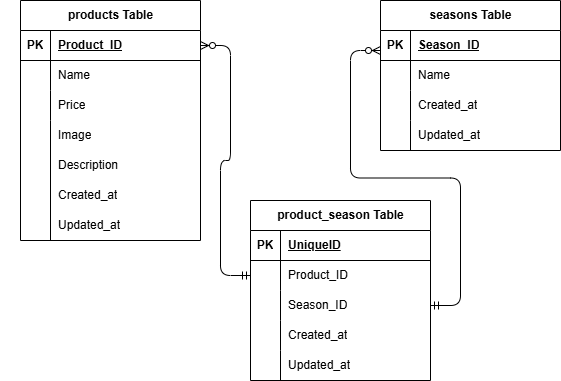

The diagram above was exported from draw.io. Its source (the exported page's mxGraphModel, read from the mxfile embedded in the PNG):
<mxGraphModel dx="550" dy="419" grid="1" gridSize="10" guides="1" tooltips="1" connect="1" arrows="1" fold="1" page="1" pageScale="1" pageWidth="827" pageHeight="1169" math="0" shadow="0">
  <root>
    <mxCell id="0" />
    <mxCell id="1" parent="0" />
    <mxCell id="50" value="" style="group" parent="1" vertex="1" connectable="0">
      <mxGeometry x="10" y="40" width="560" height="380" as="geometry" />
    </mxCell>
    <mxCell id="2" value="products Table" style="shape=table;startSize=30;container=1;collapsible=1;childLayout=tableLayout;fixedRows=1;rowLines=0;fontStyle=1;align=center;resizeLast=1;html=1;" parent="50" vertex="1">
      <mxGeometry x="20" width="180" height="240" as="geometry" />
    </mxCell>
    <mxCell id="3" value="" style="shape=tableRow;horizontal=0;startSize=0;swimlaneHead=0;swimlaneBody=0;fillColor=none;collapsible=0;dropTarget=0;points=[[0,0.5],[1,0.5]];portConstraint=eastwest;top=0;left=0;right=0;bottom=1;" parent="2" vertex="1">
      <mxGeometry y="30" width="180" height="30" as="geometry" />
    </mxCell>
    <mxCell id="4" value="PK" style="shape=partialRectangle;connectable=0;fillColor=none;top=0;left=0;bottom=0;right=0;fontStyle=1;overflow=hidden;whiteSpace=wrap;html=1;" parent="3" vertex="1">
      <mxGeometry width="30" height="30" as="geometry">
        <mxRectangle width="30" height="30" as="alternateBounds" />
      </mxGeometry>
    </mxCell>
    <mxCell id="5" value="Product_ID" style="shape=partialRectangle;connectable=0;fillColor=none;top=0;left=0;bottom=0;right=0;align=left;spacingLeft=6;fontStyle=5;overflow=hidden;whiteSpace=wrap;html=1;" parent="3" vertex="1">
      <mxGeometry x="30" width="150" height="30" as="geometry">
        <mxRectangle width="150" height="30" as="alternateBounds" />
      </mxGeometry>
    </mxCell>
    <mxCell id="6" value="" style="shape=tableRow;horizontal=0;startSize=0;swimlaneHead=0;swimlaneBody=0;fillColor=none;collapsible=0;dropTarget=0;points=[[0,0.5],[1,0.5]];portConstraint=eastwest;top=0;left=0;right=0;bottom=0;" parent="2" vertex="1">
      <mxGeometry y="60" width="180" height="30" as="geometry" />
    </mxCell>
    <mxCell id="7" value="" style="shape=partialRectangle;connectable=0;fillColor=none;top=0;left=0;bottom=0;right=0;editable=1;overflow=hidden;whiteSpace=wrap;html=1;" parent="6" vertex="1">
      <mxGeometry width="30" height="30" as="geometry">
        <mxRectangle width="30" height="30" as="alternateBounds" />
      </mxGeometry>
    </mxCell>
    <mxCell id="8" value="Name" style="shape=partialRectangle;connectable=0;fillColor=none;top=0;left=0;bottom=0;right=0;align=left;spacingLeft=6;overflow=hidden;whiteSpace=wrap;html=1;" parent="6" vertex="1">
      <mxGeometry x="30" width="150" height="30" as="geometry">
        <mxRectangle width="150" height="30" as="alternateBounds" />
      </mxGeometry>
    </mxCell>
    <mxCell id="9" value="" style="shape=tableRow;horizontal=0;startSize=0;swimlaneHead=0;swimlaneBody=0;fillColor=none;collapsible=0;dropTarget=0;points=[[0,0.5],[1,0.5]];portConstraint=eastwest;top=0;left=0;right=0;bottom=0;" parent="2" vertex="1">
      <mxGeometry y="90" width="180" height="30" as="geometry" />
    </mxCell>
    <mxCell id="10" value="" style="shape=partialRectangle;connectable=0;fillColor=none;top=0;left=0;bottom=0;right=0;editable=1;overflow=hidden;whiteSpace=wrap;html=1;" parent="9" vertex="1">
      <mxGeometry width="30" height="30" as="geometry">
        <mxRectangle width="30" height="30" as="alternateBounds" />
      </mxGeometry>
    </mxCell>
    <mxCell id="11" value="Price" style="shape=partialRectangle;connectable=0;fillColor=none;top=0;left=0;bottom=0;right=0;align=left;spacingLeft=6;overflow=hidden;whiteSpace=wrap;html=1;" parent="9" vertex="1">
      <mxGeometry x="30" width="150" height="30" as="geometry">
        <mxRectangle width="150" height="30" as="alternateBounds" />
      </mxGeometry>
    </mxCell>
    <mxCell id="12" value="" style="shape=tableRow;horizontal=0;startSize=0;swimlaneHead=0;swimlaneBody=0;fillColor=none;collapsible=0;dropTarget=0;points=[[0,0.5],[1,0.5]];portConstraint=eastwest;top=0;left=0;right=0;bottom=0;" parent="2" vertex="1">
      <mxGeometry y="120" width="180" height="120" as="geometry" />
    </mxCell>
    <mxCell id="13" value="" style="shape=partialRectangle;connectable=0;fillColor=none;top=0;left=0;bottom=0;right=0;editable=1;overflow=hidden;whiteSpace=wrap;html=1;" parent="12" vertex="1">
      <mxGeometry width="30" height="120" as="geometry">
        <mxRectangle width="30" height="120" as="alternateBounds" />
      </mxGeometry>
    </mxCell>
    <mxCell id="14" value="" style="shape=partialRectangle;connectable=0;fillColor=none;top=0;left=0;bottom=0;right=0;align=left;spacingLeft=6;overflow=hidden;whiteSpace=wrap;html=1;" parent="12" vertex="1">
      <mxGeometry x="30" width="150" height="120" as="geometry">
        <mxRectangle width="150" height="120" as="alternateBounds" />
      </mxGeometry>
    </mxCell>
    <mxCell id="15" value="seasons Table" style="shape=table;startSize=30;container=1;collapsible=1;childLayout=tableLayout;fixedRows=1;rowLines=0;fontStyle=1;align=center;resizeLast=1;html=1;" parent="50" vertex="1">
      <mxGeometry x="380" width="180" height="150" as="geometry" />
    </mxCell>
    <mxCell id="16" value="" style="shape=tableRow;horizontal=0;startSize=0;swimlaneHead=0;swimlaneBody=0;fillColor=none;collapsible=0;dropTarget=0;points=[[0,0.5],[1,0.5]];portConstraint=eastwest;top=0;left=0;right=0;bottom=1;" parent="15" vertex="1">
      <mxGeometry y="30" width="180" height="30" as="geometry" />
    </mxCell>
    <mxCell id="17" value="PK" style="shape=partialRectangle;connectable=0;fillColor=none;top=0;left=0;bottom=0;right=0;fontStyle=1;overflow=hidden;whiteSpace=wrap;html=1;" parent="16" vertex="1">
      <mxGeometry width="30" height="30" as="geometry">
        <mxRectangle width="30" height="30" as="alternateBounds" />
      </mxGeometry>
    </mxCell>
    <mxCell id="18" value="Season_ID" style="shape=partialRectangle;connectable=0;fillColor=none;top=0;left=0;bottom=0;right=0;align=left;spacingLeft=6;fontStyle=5;overflow=hidden;whiteSpace=wrap;html=1;" parent="16" vertex="1">
      <mxGeometry x="30" width="150" height="30" as="geometry">
        <mxRectangle width="150" height="30" as="alternateBounds" />
      </mxGeometry>
    </mxCell>
    <mxCell id="19" value="" style="shape=tableRow;horizontal=0;startSize=0;swimlaneHead=0;swimlaneBody=0;fillColor=none;collapsible=0;dropTarget=0;points=[[0,0.5],[1,0.5]];portConstraint=eastwest;top=0;left=0;right=0;bottom=0;" parent="15" vertex="1">
      <mxGeometry y="60" width="180" height="30" as="geometry" />
    </mxCell>
    <mxCell id="20" value="" style="shape=partialRectangle;connectable=0;fillColor=none;top=0;left=0;bottom=0;right=0;editable=1;overflow=hidden;whiteSpace=wrap;html=1;" parent="19" vertex="1">
      <mxGeometry width="30" height="30" as="geometry">
        <mxRectangle width="30" height="30" as="alternateBounds" />
      </mxGeometry>
    </mxCell>
    <mxCell id="21" value="Name" style="shape=partialRectangle;connectable=0;fillColor=none;top=0;left=0;bottom=0;right=0;align=left;spacingLeft=6;overflow=hidden;whiteSpace=wrap;html=1;" parent="19" vertex="1">
      <mxGeometry x="30" width="150" height="30" as="geometry">
        <mxRectangle width="150" height="30" as="alternateBounds" />
      </mxGeometry>
    </mxCell>
    <mxCell id="22" value="" style="shape=tableRow;horizontal=0;startSize=0;swimlaneHead=0;swimlaneBody=0;fillColor=none;collapsible=0;dropTarget=0;points=[[0,0.5],[1,0.5]];portConstraint=eastwest;top=0;left=0;right=0;bottom=0;" parent="15" vertex="1">
      <mxGeometry y="90" width="180" height="30" as="geometry" />
    </mxCell>
    <mxCell id="23" value="" style="shape=partialRectangle;connectable=0;fillColor=none;top=0;left=0;bottom=0;right=0;editable=1;overflow=hidden;whiteSpace=wrap;html=1;" parent="22" vertex="1">
      <mxGeometry width="30" height="30" as="geometry">
        <mxRectangle width="30" height="30" as="alternateBounds" />
      </mxGeometry>
    </mxCell>
    <mxCell id="24" value="Created_at" style="shape=partialRectangle;connectable=0;fillColor=none;top=0;left=0;bottom=0;right=0;align=left;spacingLeft=6;overflow=hidden;whiteSpace=wrap;html=1;" parent="22" vertex="1">
      <mxGeometry x="30" width="150" height="30" as="geometry">
        <mxRectangle width="150" height="30" as="alternateBounds" />
      </mxGeometry>
    </mxCell>
    <mxCell id="25" value="" style="shape=tableRow;horizontal=0;startSize=0;swimlaneHead=0;swimlaneBody=0;fillColor=none;collapsible=0;dropTarget=0;points=[[0,0.5],[1,0.5]];portConstraint=eastwest;top=0;left=0;right=0;bottom=0;" parent="15" vertex="1">
      <mxGeometry y="120" width="180" height="30" as="geometry" />
    </mxCell>
    <mxCell id="26" value="" style="shape=partialRectangle;connectable=0;fillColor=none;top=0;left=0;bottom=0;right=0;editable=1;overflow=hidden;whiteSpace=wrap;html=1;" parent="25" vertex="1">
      <mxGeometry width="30" height="30" as="geometry">
        <mxRectangle width="30" height="30" as="alternateBounds" />
      </mxGeometry>
    </mxCell>
    <mxCell id="27" value="Updated_at" style="shape=partialRectangle;connectable=0;fillColor=none;top=0;left=0;bottom=0;right=0;align=left;spacingLeft=6;overflow=hidden;whiteSpace=wrap;html=1;" parent="25" vertex="1">
      <mxGeometry x="30" width="150" height="30" as="geometry">
        <mxRectangle width="150" height="30" as="alternateBounds" />
      </mxGeometry>
    </mxCell>
    <mxCell id="28" value="product_season Table" style="shape=table;startSize=30;container=1;collapsible=1;childLayout=tableLayout;fixedRows=1;rowLines=0;fontStyle=1;align=center;resizeLast=1;html=1;" parent="50" vertex="1">
      <mxGeometry x="250" y="200" width="180" height="180" as="geometry" />
    </mxCell>
    <mxCell id="29" value="" style="shape=tableRow;horizontal=0;startSize=0;swimlaneHead=0;swimlaneBody=0;fillColor=none;collapsible=0;dropTarget=0;points=[[0,0.5],[1,0.5]];portConstraint=eastwest;top=0;left=0;right=0;bottom=1;" parent="28" vertex="1">
      <mxGeometry y="30" width="180" height="30" as="geometry" />
    </mxCell>
    <mxCell id="30" value="PK" style="shape=partialRectangle;connectable=0;fillColor=none;top=0;left=0;bottom=0;right=0;fontStyle=1;overflow=hidden;whiteSpace=wrap;html=1;" parent="29" vertex="1">
      <mxGeometry width="30" height="30" as="geometry">
        <mxRectangle width="30" height="30" as="alternateBounds" />
      </mxGeometry>
    </mxCell>
    <mxCell id="31" value="UniqueID" style="shape=partialRectangle;connectable=0;fillColor=none;top=0;left=0;bottom=0;right=0;align=left;spacingLeft=6;fontStyle=5;overflow=hidden;whiteSpace=wrap;html=1;" parent="29" vertex="1">
      <mxGeometry x="30" width="150" height="30" as="geometry">
        <mxRectangle width="150" height="30" as="alternateBounds" />
      </mxGeometry>
    </mxCell>
    <mxCell id="32" value="" style="shape=tableRow;horizontal=0;startSize=0;swimlaneHead=0;swimlaneBody=0;fillColor=none;collapsible=0;dropTarget=0;points=[[0,0.5],[1,0.5]];portConstraint=eastwest;top=0;left=0;right=0;bottom=0;" parent="28" vertex="1">
      <mxGeometry y="60" width="180" height="30" as="geometry" />
    </mxCell>
    <mxCell id="33" value="" style="shape=partialRectangle;connectable=0;fillColor=none;top=0;left=0;bottom=0;right=0;editable=1;overflow=hidden;whiteSpace=wrap;html=1;" parent="32" vertex="1">
      <mxGeometry width="30" height="30" as="geometry">
        <mxRectangle width="30" height="30" as="alternateBounds" />
      </mxGeometry>
    </mxCell>
    <mxCell id="34" value="Product_ID" style="shape=partialRectangle;connectable=0;fillColor=none;top=0;left=0;bottom=0;right=0;align=left;spacingLeft=6;overflow=hidden;whiteSpace=wrap;html=1;" parent="32" vertex="1">
      <mxGeometry x="30" width="150" height="30" as="geometry">
        <mxRectangle width="150" height="30" as="alternateBounds" />
      </mxGeometry>
    </mxCell>
    <mxCell id="35" value="" style="shape=tableRow;horizontal=0;startSize=0;swimlaneHead=0;swimlaneBody=0;fillColor=none;collapsible=0;dropTarget=0;points=[[0,0.5],[1,0.5]];portConstraint=eastwest;top=0;left=0;right=0;bottom=0;" parent="28" vertex="1">
      <mxGeometry y="90" width="180" height="30" as="geometry" />
    </mxCell>
    <mxCell id="36" value="" style="shape=partialRectangle;connectable=0;fillColor=none;top=0;left=0;bottom=0;right=0;editable=1;overflow=hidden;whiteSpace=wrap;html=1;" parent="35" vertex="1">
      <mxGeometry width="30" height="30" as="geometry">
        <mxRectangle width="30" height="30" as="alternateBounds" />
      </mxGeometry>
    </mxCell>
    <mxCell id="37" value="Season_ID" style="shape=partialRectangle;connectable=0;fillColor=none;top=0;left=0;bottom=0;right=0;align=left;spacingLeft=6;overflow=hidden;whiteSpace=wrap;html=1;" parent="35" vertex="1">
      <mxGeometry x="30" width="150" height="30" as="geometry">
        <mxRectangle width="150" height="30" as="alternateBounds" />
      </mxGeometry>
    </mxCell>
    <mxCell id="38" value="" style="shape=tableRow;horizontal=0;startSize=0;swimlaneHead=0;swimlaneBody=0;fillColor=none;collapsible=0;dropTarget=0;points=[[0,0.5],[1,0.5]];portConstraint=eastwest;top=0;left=0;right=0;bottom=0;" parent="28" vertex="1">
      <mxGeometry y="120" width="180" height="30" as="geometry" />
    </mxCell>
    <mxCell id="39" value="" style="shape=partialRectangle;connectable=0;fillColor=none;top=0;left=0;bottom=0;right=0;editable=1;overflow=hidden;whiteSpace=wrap;html=1;" parent="38" vertex="1">
      <mxGeometry width="30" height="30" as="geometry">
        <mxRectangle width="30" height="30" as="alternateBounds" />
      </mxGeometry>
    </mxCell>
    <mxCell id="40" value="Created_at" style="shape=partialRectangle;connectable=0;fillColor=none;top=0;left=0;bottom=0;right=0;align=left;spacingLeft=6;overflow=hidden;whiteSpace=wrap;html=1;" parent="38" vertex="1">
      <mxGeometry x="30" width="150" height="30" as="geometry">
        <mxRectangle width="150" height="30" as="alternateBounds" />
      </mxGeometry>
    </mxCell>
    <mxCell id="41" value="" style="shape=tableRow;horizontal=0;startSize=0;swimlaneHead=0;swimlaneBody=0;fillColor=none;collapsible=0;dropTarget=0;points=[[0,0.5],[1,0.5]];portConstraint=eastwest;top=0;left=0;right=0;bottom=0;" parent="28" vertex="1">
      <mxGeometry y="150" width="180" height="30" as="geometry" />
    </mxCell>
    <mxCell id="42" value="" style="shape=partialRectangle;connectable=0;fillColor=none;top=0;left=0;bottom=0;right=0;editable=1;overflow=hidden;whiteSpace=wrap;html=1;" parent="41" vertex="1">
      <mxGeometry width="30" height="30" as="geometry">
        <mxRectangle width="30" height="30" as="alternateBounds" />
      </mxGeometry>
    </mxCell>
    <mxCell id="43" value="Updated_at" style="shape=partialRectangle;connectable=0;fillColor=none;top=0;left=0;bottom=0;right=0;align=left;spacingLeft=6;overflow=hidden;whiteSpace=wrap;html=1;" parent="41" vertex="1">
      <mxGeometry x="30" width="150" height="30" as="geometry">
        <mxRectangle width="150" height="30" as="alternateBounds" />
      </mxGeometry>
    </mxCell>
    <mxCell id="44" value="Description" style="shape=partialRectangle;connectable=0;fillColor=none;top=0;left=0;bottom=0;right=0;align=left;spacingLeft=6;overflow=hidden;whiteSpace=wrap;html=1;" parent="50" vertex="1">
      <mxGeometry x="50" y="150" width="150" height="30" as="geometry">
        <mxRectangle width="150" height="30" as="alternateBounds" />
      </mxGeometry>
    </mxCell>
    <mxCell id="45" value="Created_at" style="shape=partialRectangle;connectable=0;fillColor=none;top=0;left=0;bottom=0;right=0;align=left;spacingLeft=6;overflow=hidden;whiteSpace=wrap;html=1;" parent="50" vertex="1">
      <mxGeometry x="50" y="180" width="150" height="30" as="geometry">
        <mxRectangle width="150" height="30" as="alternateBounds" />
      </mxGeometry>
    </mxCell>
    <mxCell id="46" value="Updated_at" style="shape=partialRectangle;connectable=0;fillColor=none;top=0;left=0;bottom=0;right=0;align=left;spacingLeft=6;overflow=hidden;whiteSpace=wrap;html=1;" parent="50" vertex="1">
      <mxGeometry x="50" y="210" width="150" height="30" as="geometry">
        <mxRectangle width="150" height="30" as="alternateBounds" />
      </mxGeometry>
    </mxCell>
    <mxCell id="47" value="Image" style="shape=partialRectangle;connectable=0;fillColor=none;top=0;left=0;bottom=0;right=0;align=left;spacingLeft=6;overflow=hidden;whiteSpace=wrap;html=1;" parent="50" vertex="1">
      <mxGeometry x="50" y="120" width="150" height="30" as="geometry">
        <mxRectangle width="150" height="30" as="alternateBounds" />
      </mxGeometry>
    </mxCell>
    <mxCell id="48" value="" style="edgeStyle=entityRelationEdgeStyle;fontSize=12;html=1;endArrow=ERzeroToMany;startArrow=ERmandOne;exitX=1;exitY=0.5;exitDx=0;exitDy=0;" parent="50" source="35" edge="1">
      <mxGeometry width="100" height="100" relative="1" as="geometry">
        <mxPoint x="280" y="150" as="sourcePoint" />
        <mxPoint x="380" y="50" as="targetPoint" />
        <Array as="points">
          <mxPoint x="380" y="180" />
        </Array>
      </mxGeometry>
    </mxCell>
    <mxCell id="49" value="" style="edgeStyle=entityRelationEdgeStyle;fontSize=12;html=1;endArrow=ERzeroToMany;startArrow=ERmandOne;entryX=1;entryY=0.5;entryDx=0;entryDy=0;exitX=0;exitY=0.5;exitDx=0;exitDy=0;" parent="50" source="32" target="3" edge="1">
      <mxGeometry width="100" height="100" relative="1" as="geometry">
        <mxPoint x="220" y="240" as="sourcePoint" />
        <mxPoint x="320" y="140" as="targetPoint" />
        <Array as="points">
          <mxPoint y="160" />
        </Array>
      </mxGeometry>
    </mxCell>
  </root>
</mxGraphModel>